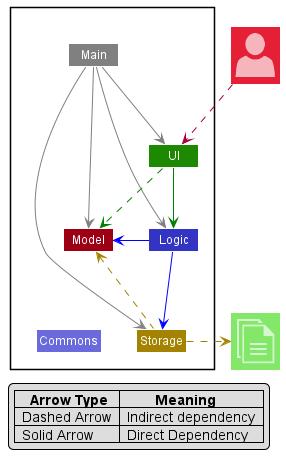

The diagram above was rendered by PlantUML. Its source (embedded in the PNG):
@startuml
!include <office/Concepts/globe_internet>
!include <office/Concepts/documents>
!include <office/Users/user>
!include style.puml

Package " "<<Rectangle>>{
    Class UI UI_COLOR
    Class Logic LOGIC_COLOR
    Class Storage STORAGE_COLOR
    Class Model MODEL_COLOR
    Class Main #grey
    Class Commons LOGIC_COLOR_T2
}

Class "<$user>" as User MODEL_COLOR_T2
Class "<$documents>" as File UI_COLOR_T1


UI -down[#green]> Logic
UI .down[#green].> Model
Logic -[#blue]-> Storage
Logic -left[#blue]-> Model
Main -[#grey]-> UI
Main -[#grey]-> Logic
Main -[#grey]-> Storage
Main -down[#grey]-> Model
Storage -left[hidden]-> Commons

Storage -up[STORAGE_COLOR].> Model
Storage .right[STORAGE_COLOR].>File
User ..> UI

legend
 |    **Arrow Type** |         **Meaning** |
 |  Dashed Arrow  |  Indirect dependency  |
 |  Solid Arrow   |  Direct Dependency  |
end legend

@enduml